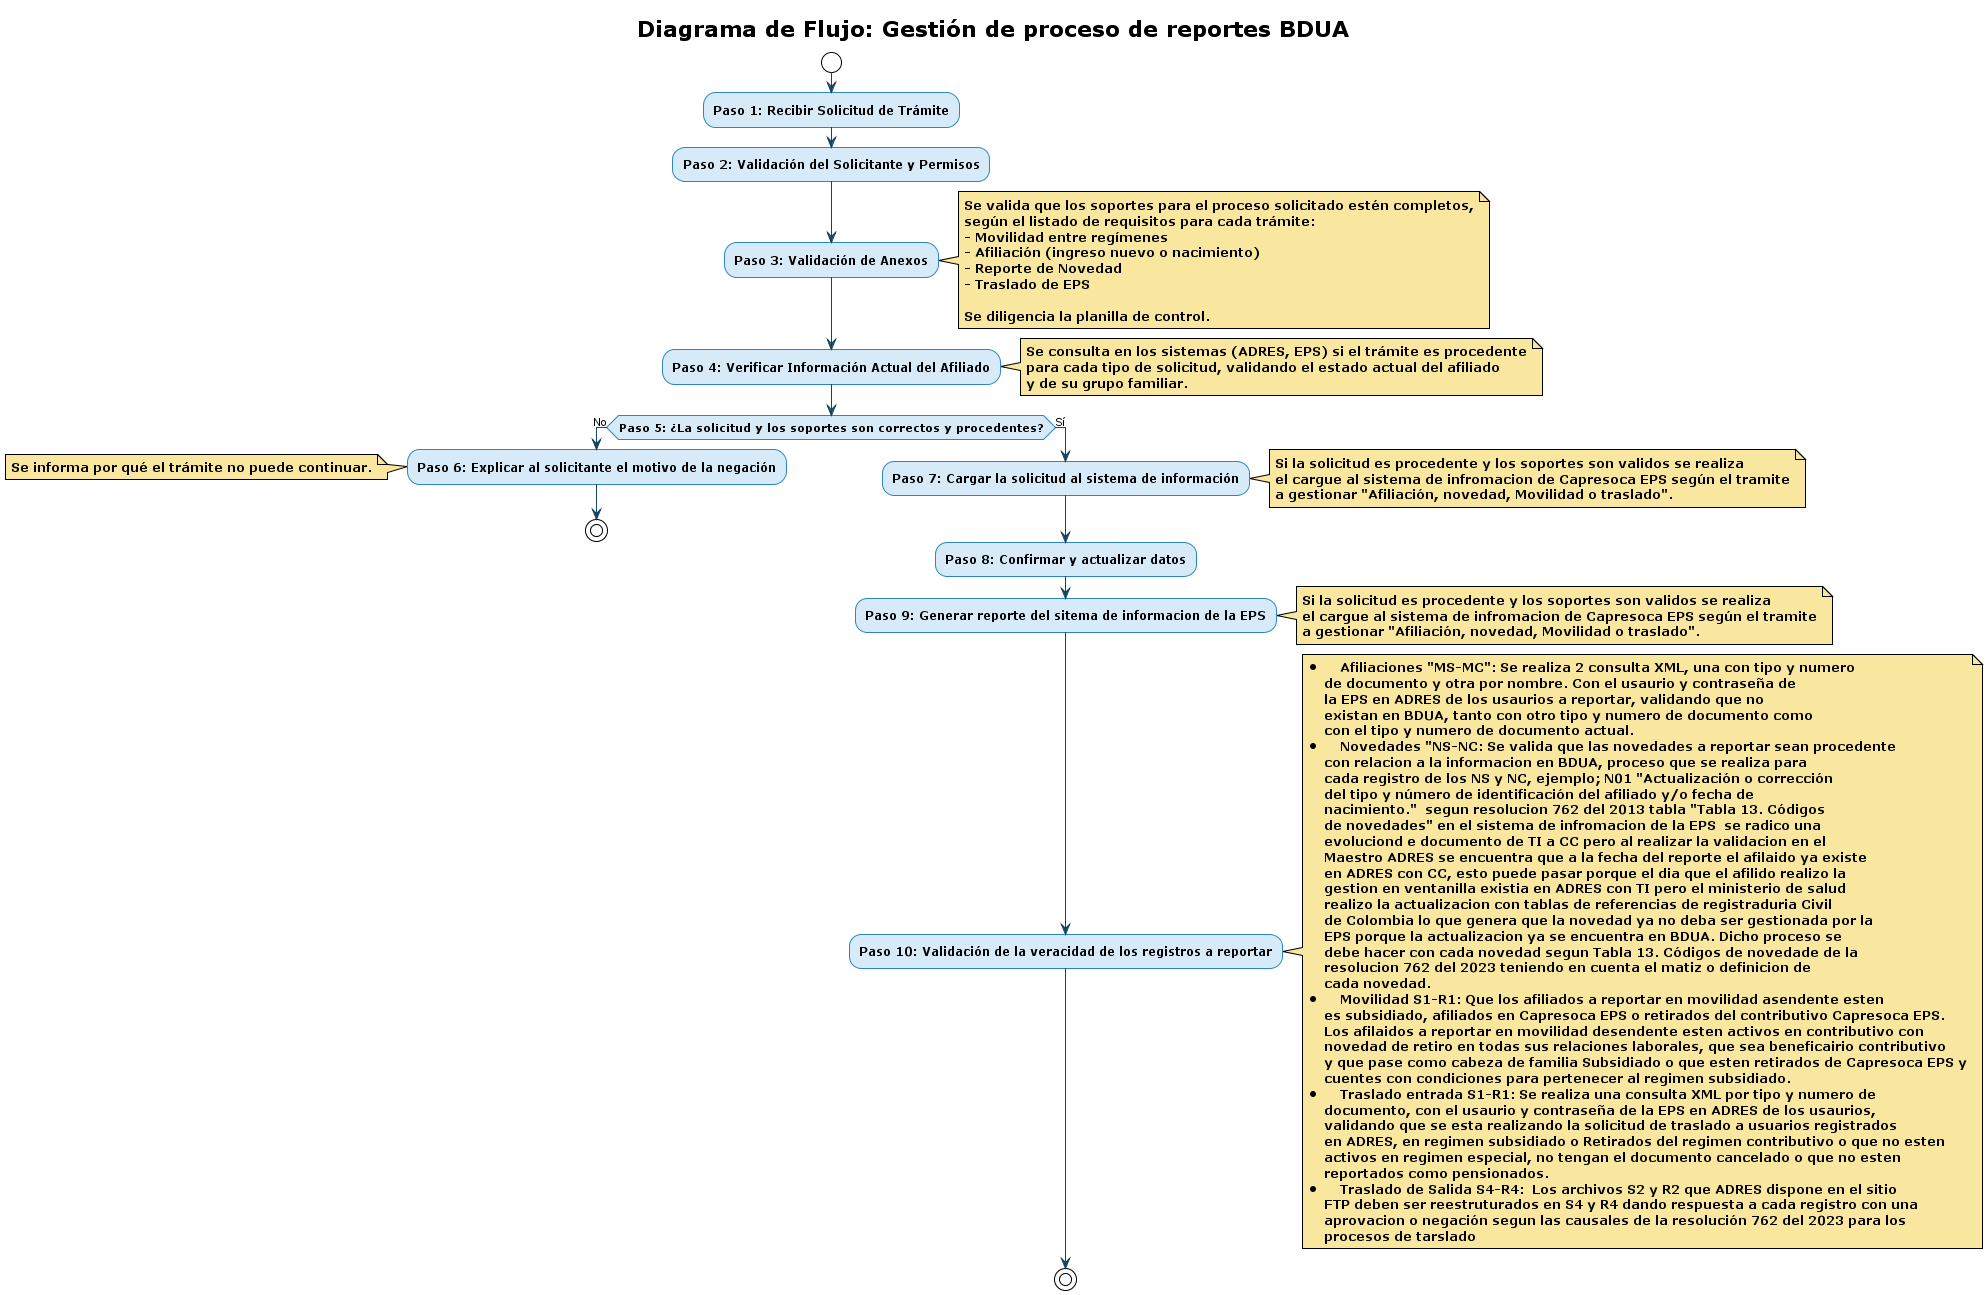

The diagram above was rendered by PlantUML. Its source (embedded in the PNG):
@startuml
!theme plain
skinparam activity {
  BorderColor #2E86C1
  BackgroundColor #D6EAF8
  ArrowColor #154360
}
skinparam ArrowFontName Arial
skinparam NoteBackgroundColor #F9E79F

title Diagrama de Flujo: Gestión de proceso de reportes BDUA

start

:Paso 1: Recibir Solicitud de Trámite;

:Paso 2: Validación del Solicitante y Permisos;

:Paso 3: Validación de Anexos;
note right
Se valida que los soportes para el proceso solicitado estén completos,
según el listado de requisitos para cada trámite:
- Movilidad entre regímenes
- Afiliación (ingreso nuevo o nacimiento)
- Reporte de Novedad
- Traslado de EPS

Se diligencia la planilla de control.
end note

:Paso 4: Verificar Información Actual del Afiliado;
note right
Se consulta en los sistemas (ADRES, EPS) si el trámite es procedente
para cada tipo de solicitud, validando el estado actual del afiliado
y de su grupo familiar.
end note

if (Paso 5: ¿La solicitud y los soportes son correctos y procedentes?) then (No)
  :Paso 6: Explicar al solicitante el motivo de la negación;
  note left: Se informa por qué el trámite no puede continuar.
  stop
else (Sí)
  :Paso 7: Cargar la solicitud al sistema de información;
  note right
  Si la solicitud es procedente y los soportes son validos se realiza
  el cargue al sistema de infromacion de Capresoca EPS según el tramite
  a gestionar "Afiliación, novedad, Movilidad o traslado".
  end note

  :Paso 8: Confirmar y actualizar datos;

  :Paso 9: Generar reporte del sitema de informacion de la EPS;
    note right
    Si la solicitud es procedente y los soportes son validos se realiza
    el cargue al sistema de infromacion de Capresoca EPS según el tramite
    a gestionar "Afiliación, novedad, Movilidad o traslado".
  end note

  :Paso 10: Validación de la veracidad de los registros a reportar;
  note right
    •	**Afiliaciones "MS-MC"**: Se realiza 2 consulta XML, una con tipo y numero 
        de documento y otra por nombre. Con el usaurio y contraseña de
        la EPS en ADRES de los usaurios a reportar, validando que no
        existan en BDUA, tanto con otro tipo y numero de documento como
        con el tipo y numero de documento actual.
    •	**Novedades "NS-NC**: Se valida que las novedades a reportar sean procedente
        con relacion a la informacion en BDUA, proceso que se realiza para
        cada registro de los NS y NC, ejemplo; N01 "Actualización o corrección
        del tipo y número de identificación del afiliado y/o fecha de 
        nacimiento."  segun resolucion 762 del 2013 tabla "Tabla 13. Códigos
        de novedades" en el sistema de infromacion de la EPS  se radico una
        evoluciond e documento de TI a CC pero al realizar la validacion en el
        Maestro ADRES se encuentra que a la fecha del reporte el afilaido ya existe
        en ADRES con CC, esto puede pasar porque el dia que el afilido realizo la
        gestion en ventanilla existia en ADRES con TI pero el ministerio de salud
        realizo la actualizacion con tablas de referencias de registraduria Civil
        de Colombia lo que genera que la novedad ya no deba ser gestionada por la
        EPS porque la actualizacion ya se encuentra en BDUA. Dicho proceso se
        debe hacer con cada novedad segun Tabla 13. Códigos de novedade de la
        resolucion 762 del 2023 teniendo en cuenta el matiz o definicion de
        cada novedad. 
    •	**Movilidad S1-R1**: Que los afiliados a reportar en movilidad asendente esten
        es subsidiado, afiliados en Capresoca EPS o retirados del contributivo Capresoca EPS.
        Los afilaidos a reportar en movilidad desendente esten activos en contributivo con
        novedad de retiro en todas sus relaciones laborales, que sea beneficairio contributivo
        y que pase como cabeza de familia Subsidiado o que esten retirados de Capresoca EPS y
        cuentes con condiciones para pertenecer al regimen subsidiado.
    •	**Traslado entrada S1-R1**: Se realiza una consulta XML por tipo y numero de 
        documento, con el usaurio y contraseña de la EPS en ADRES de los usaurios,
        validando que se esta realizando la solicitud de traslado a usuarios registrados
        en ADRES, en regimen subsidiado o Retirados del regimen contributivo o que no esten
        activos en regimen especial, no tengan el documento cancelado o que no esten
        reportados como pensionados.
    •	**Traslado de Salida S4-R4**:  Los archivos S2 y R2 que ADRES dispone en el sitio
        FTP deben ser reestruturados en S4 y R4 dando respuesta a cada registro con una
        aprovacion o negación segun las causales de la resolución 762 del 2023 para los
        procesos de tarslado
  end note
  stop
endif

@enduml